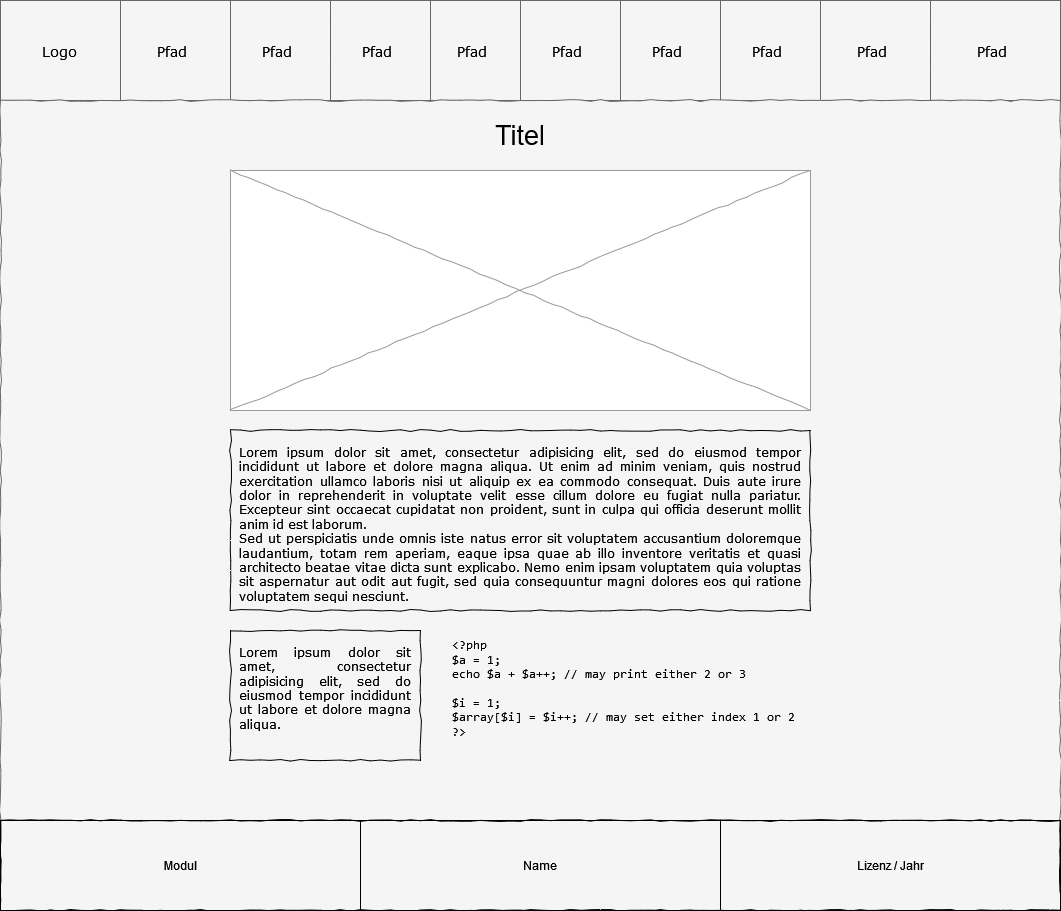

The diagram above was exported from draw.io. Its source (the exported page's mxGraphModel, read from the mxfile embedded in the PNG):
<mxGraphModel dx="2954" dy="1163" grid="1" gridSize="10" guides="1" tooltips="1" connect="1" arrows="1" fold="1" page="1" pageScale="1" pageWidth="1100" pageHeight="850" background="#ffffff" math="0" shadow="0">
  <root>
    <mxCell id="0" />
    <mxCell id="1" parent="0" />
    <mxCell id="677b7b8949515195-10" value="" style="whiteSpace=wrap;html=1;rounded=0;shadow=0;labelBackgroundColor=none;strokeWidth=1;fillColor=none;fontFamily=Verdana;fontSize=12;align=center;comic=1;" parent="1" vertex="1">
      <mxGeometry x="20" y="40" width="1060" height="100" as="geometry" />
    </mxCell>
    <mxCell id="mOJN5g3MUiLkD0u9wFjz-17" value="" style="whiteSpace=wrap;html=1;fillColor=#f5f5f5;fontColor=#333333;strokeColor=#666666;" vertex="1" parent="1">
      <mxGeometry x="840" y="40" width="110" height="100" as="geometry" />
    </mxCell>
    <mxCell id="mOJN5g3MUiLkD0u9wFjz-16" value="" style="whiteSpace=wrap;html=1;fillColor=#f5f5f5;fontColor=#333333;strokeColor=#666666;" vertex="1" parent="1">
      <mxGeometry x="740" y="40" width="100" height="100" as="geometry" />
    </mxCell>
    <mxCell id="mOJN5g3MUiLkD0u9wFjz-14" value="" style="whiteSpace=wrap;html=1;fillColor=#f5f5f5;fontColor=#333333;strokeColor=#666666;" vertex="1" parent="1">
      <mxGeometry x="640" y="40" width="100" height="100" as="geometry" />
    </mxCell>
    <mxCell id="mOJN5g3MUiLkD0u9wFjz-13" value="" style="whiteSpace=wrap;html=1;fillColor=#f5f5f5;fontColor=#333333;strokeColor=#666666;" vertex="1" parent="1">
      <mxGeometry x="540" y="40" width="100" height="100" as="geometry" />
    </mxCell>
    <mxCell id="mOJN5g3MUiLkD0u9wFjz-12" value="" style="whiteSpace=wrap;html=1;fillColor=#f5f5f5;fontColor=#333333;strokeColor=#666666;" vertex="1" parent="1">
      <mxGeometry x="450" y="40" width="90" height="100" as="geometry" />
    </mxCell>
    <mxCell id="mOJN5g3MUiLkD0u9wFjz-11" value="" style="whiteSpace=wrap;html=1;fillColor=#f5f5f5;fontColor=#333333;strokeColor=#666666;" vertex="1" parent="1">
      <mxGeometry x="350" y="40" width="100" height="100" as="geometry" />
    </mxCell>
    <mxCell id="mOJN5g3MUiLkD0u9wFjz-10" value="" style="whiteSpace=wrap;html=1;fillColor=#f5f5f5;fontColor=#333333;strokeColor=#666666;" vertex="1" parent="1">
      <mxGeometry x="250" y="40" width="100" height="100" as="geometry" />
    </mxCell>
    <mxCell id="mOJN5g3MUiLkD0u9wFjz-9" value="" style="whiteSpace=wrap;html=1;fillColor=#f5f5f5;fontColor=#333333;strokeColor=#666666;" vertex="1" parent="1">
      <mxGeometry x="140" y="40" width="110" height="100" as="geometry" />
    </mxCell>
    <mxCell id="mOJN5g3MUiLkD0u9wFjz-8" value="" style="whiteSpace=wrap;html=1;fillColor=#f5f5f5;fontColor=#333333;strokeColor=#666666;" vertex="1" parent="1">
      <mxGeometry x="20" y="40" width="120" height="100" as="geometry" />
    </mxCell>
    <mxCell id="mOJN5g3MUiLkD0u9wFjz-18" value="" style="whiteSpace=wrap;html=1;fillColor=#f5f5f5;fontColor=#333333;strokeColor=#666666;" vertex="1" parent="1">
      <mxGeometry x="950" y="40" width="130" height="100" as="geometry" />
    </mxCell>
    <mxCell id="677b7b8949515195-1" value="" style="whiteSpace=wrap;html=1;rounded=0;shadow=0;labelBackgroundColor=none;strokeColor=#666666;strokeWidth=1;fillColor=#f5f5f5;fontFamily=Verdana;fontSize=12;fontColor=#333333;align=center;comic=1;" parent="1" vertex="1">
      <mxGeometry x="20" y="140" width="1060" height="810" as="geometry" />
    </mxCell>
    <mxCell id="677b7b8949515195-11" value="Logo" style="text;html=1;points=[];align=left;verticalAlign=top;spacingTop=-4;fontSize=14;fontFamily=Verdana" parent="1" vertex="1">
      <mxGeometry x="60" y="80" width="40" height="20" as="geometry" />
    </mxCell>
    <mxCell id="677b7b8949515195-15" value="&lt;div style=&quot;text-align: justify&quot;&gt;&lt;span&gt;Lorem ipsum dolor sit amet, consectetur adipisicing elit, sed do eiusmod tempor incididunt ut labore et dolore magna aliqua. Ut enim ad minim veniam, quis nostrud exercitation ullamco laboris nisi ut aliquip ex ea commodo consequat. Duis aute irure dolor in reprehenderit in voluptate velit esse cillum dolore eu fugiat nulla pariatur. Excepteur sint occaecat cupidatat non proident, sunt in culpa qui officia deserunt mollit anim id est laborum.&lt;/span&gt;&lt;/div&gt;&lt;div style=&quot;text-align: justify&quot;&gt;&lt;span&gt;Sed ut perspiciatis unde omnis iste natus error sit voluptatem accusantium doloremque laudantium, totam rem aperiam, eaque ipsa quae ab illo inventore veritatis et quasi architecto beatae vitae dicta sunt explicabo. Nemo enim ipsam voluptatem quia voluptas sit aspernatur aut odit aut fugit, sed quia consequuntur magni dolores eos qui ratione voluptatem sequi nesciunt.&amp;nbsp;&lt;/span&gt;&lt;/div&gt;" style="whiteSpace=wrap;html=1;rounded=0;shadow=0;labelBackgroundColor=none;strokeWidth=1;fillColor=none;fontFamily=Verdana;fontSize=12;align=center;verticalAlign=top;spacing=10;comic=1;" parent="1" vertex="1">
      <mxGeometry x="250" y="470" width="580" height="180" as="geometry" />
    </mxCell>
    <mxCell id="677b7b8949515195-16" value="" style="verticalLabelPosition=bottom;shadow=0;dashed=0;align=center;html=1;verticalAlign=top;strokeWidth=1;shape=mxgraph.mockup.graphics.simpleIcon;strokeColor=#999999;rounded=0;labelBackgroundColor=none;fontFamily=Verdana;fontSize=14;fontColor=#000000;comic=1;" parent="1" vertex="1">
      <mxGeometry x="250" y="210" width="580" height="240" as="geometry" />
    </mxCell>
    <mxCell id="mOJN5g3MUiLkD0u9wFjz-1" value="" style="whiteSpace=wrap;html=1;rounded=0;shadow=0;labelBackgroundColor=none;strokeWidth=1;fillColor=none;fontFamily=Verdana;fontSize=12;align=center;comic=1;" vertex="1" parent="1">
      <mxGeometry x="20" y="860" width="1060" height="90" as="geometry" />
    </mxCell>
    <mxCell id="mOJN5g3MUiLkD0u9wFjz-19" value="Titel" style="text;html=1;strokeColor=none;fillColor=none;align=center;verticalAlign=middle;whiteSpace=wrap;rounded=0;fontSize=27;" vertex="1" parent="1">
      <mxGeometry x="250" y="160" width="580" height="30" as="geometry" />
    </mxCell>
    <mxCell id="mOJN5g3MUiLkD0u9wFjz-20" value="&lt;div style=&quot;text-align: justify&quot;&gt;&lt;span&gt;Lorem ipsum dolor sit amet, consectetur adipisicing elit, sed do eiusmod tempor incididunt ut labore et dolore magna aliqua.&lt;br&gt;&lt;/span&gt;&lt;/div&gt;" style="whiteSpace=wrap;html=1;rounded=0;shadow=0;labelBackgroundColor=none;strokeWidth=1;fillColor=none;fontFamily=Verdana;fontSize=12;align=center;verticalAlign=top;spacing=10;comic=1;" vertex="1" parent="1">
      <mxGeometry x="250" y="670" width="190" height="130" as="geometry" />
    </mxCell>
    <mxCell id="mOJN5g3MUiLkD0u9wFjz-22" value="&#10;&lt;div class=&quot;example-contents&quot;&gt;&#10;&lt;div class=&quot;phpcode&quot;&gt;&lt;code&gt;&lt;span style=&quot;&quot;&gt;&#10;&lt;span style=&quot;&quot;&gt;&amp;lt;?php&lt;br&gt;$a &lt;/span&gt;&lt;span style=&quot;&quot;&gt;= &lt;/span&gt;&lt;span style=&quot;&quot;&gt;1&lt;/span&gt;&lt;span style=&quot;&quot;&gt;;&lt;br&gt;echo &lt;/span&gt;&lt;span style=&quot;&quot;&gt;$a &lt;/span&gt;&lt;span style=&quot;&quot;&gt;+ &lt;/span&gt;&lt;span style=&quot;&quot;&gt;$a&lt;/span&gt;&lt;span style=&quot;&quot;&gt;++; &lt;/span&gt;&lt;span style=&quot;&quot;&gt;// may print either 2 or 3&lt;br&gt;&lt;br&gt;&lt;/span&gt;&lt;span style=&quot;&quot;&gt;$i &lt;/span&gt;&lt;span style=&quot;&quot;&gt;= &lt;/span&gt;&lt;span style=&quot;&quot;&gt;1&lt;/span&gt;&lt;span style=&quot;&quot;&gt;;&lt;br&gt;&lt;/span&gt;&lt;span style=&quot;&quot;&gt;$array&lt;/span&gt;&lt;span style=&quot;&quot;&gt;[&lt;/span&gt;&lt;span style=&quot;&quot;&gt;$i&lt;/span&gt;&lt;span style=&quot;&quot;&gt;] = &lt;/span&gt;&lt;span style=&quot;&quot;&gt;$i&lt;/span&gt;&lt;span style=&quot;&quot;&gt;++; &lt;/span&gt;&lt;span style=&quot;&quot;&gt;// may set either index 1 or 2&lt;br&gt;&lt;/span&gt;&lt;span style=&quot;&quot;&gt;?&amp;gt;&lt;/span&gt;&#10;&lt;/span&gt;&#10;&lt;/code&gt;&lt;/div&gt;&#10;     &lt;/div&gt;&#10;&#10;" style="text;html=1;strokeColor=none;fillColor=none;align=left;verticalAlign=middle;whiteSpace=wrap;rounded=0;fontColor=default;" vertex="1" parent="1">
      <mxGeometry x="470" y="670" width="360" height="130" as="geometry" />
    </mxCell>
    <mxCell id="mOJN5g3MUiLkD0u9wFjz-24" value="Modul" style="whiteSpace=wrap;html=1;fillColor=none;" vertex="1" parent="1">
      <mxGeometry x="20" y="860" width="360" height="90" as="geometry" />
    </mxCell>
    <mxCell id="mOJN5g3MUiLkD0u9wFjz-25" value="Name" style="whiteSpace=wrap;html=1;fillColor=none;" vertex="1" parent="1">
      <mxGeometry x="380" y="860" width="360" height="90" as="geometry" />
    </mxCell>
    <mxCell id="mOJN5g3MUiLkD0u9wFjz-26" value="Lizenz / Jahr" style="whiteSpace=wrap;html=1;fillColor=none;" vertex="1" parent="1">
      <mxGeometry x="740" y="860" width="340" height="90" as="geometry" />
    </mxCell>
    <mxCell id="mOJN5g3MUiLkD0u9wFjz-27" value="Pfad" style="text;html=1;points=[];align=left;verticalAlign=top;spacingTop=-4;fontSize=14;fontFamily=Verdana" vertex="1" parent="1">
      <mxGeometry x="175" y="80" width="40" height="20" as="geometry" />
    </mxCell>
    <mxCell id="mOJN5g3MUiLkD0u9wFjz-28" value="Pfad" style="text;html=1;points=[];align=left;verticalAlign=top;spacingTop=-4;fontSize=14;fontFamily=Verdana" vertex="1" parent="1">
      <mxGeometry x="280" y="80" width="40" height="20" as="geometry" />
    </mxCell>
    <mxCell id="mOJN5g3MUiLkD0u9wFjz-29" value="Pfad" style="text;html=1;points=[];align=left;verticalAlign=top;spacingTop=-4;fontSize=14;fontFamily=Verdana" vertex="1" parent="1">
      <mxGeometry x="380" y="80" width="40" height="20" as="geometry" />
    </mxCell>
    <mxCell id="mOJN5g3MUiLkD0u9wFjz-30" value="Pfad" style="text;html=1;points=[];align=left;verticalAlign=top;spacingTop=-4;fontSize=14;fontFamily=Verdana" vertex="1" parent="1">
      <mxGeometry x="475" y="80" width="40" height="20" as="geometry" />
    </mxCell>
    <mxCell id="mOJN5g3MUiLkD0u9wFjz-31" value="Pfad" style="text;html=1;points=[];align=left;verticalAlign=top;spacingTop=-4;fontSize=14;fontFamily=Verdana" vertex="1" parent="1">
      <mxGeometry x="570" y="80" width="40" height="20" as="geometry" />
    </mxCell>
    <mxCell id="mOJN5g3MUiLkD0u9wFjz-32" value="Pfad" style="text;html=1;points=[];align=left;verticalAlign=top;spacingTop=-4;fontSize=14;fontFamily=Verdana" vertex="1" parent="1">
      <mxGeometry x="670" y="80" width="40" height="20" as="geometry" />
    </mxCell>
    <mxCell id="mOJN5g3MUiLkD0u9wFjz-33" value="Pfad" style="text;html=1;points=[];align=left;verticalAlign=top;spacingTop=-4;fontSize=14;fontFamily=Verdana" vertex="1" parent="1">
      <mxGeometry x="770" y="80" width="40" height="20" as="geometry" />
    </mxCell>
    <mxCell id="mOJN5g3MUiLkD0u9wFjz-34" value="Pfad" style="text;html=1;points=[];align=left;verticalAlign=top;spacingTop=-4;fontSize=14;fontFamily=Verdana" vertex="1" parent="1">
      <mxGeometry x="875" y="80" width="40" height="20" as="geometry" />
    </mxCell>
    <mxCell id="mOJN5g3MUiLkD0u9wFjz-35" value="Pfad" style="text;html=1;points=[];align=left;verticalAlign=top;spacingTop=-4;fontSize=14;fontFamily=Verdana" vertex="1" parent="1">
      <mxGeometry x="995" y="80" width="40" height="20" as="geometry" />
    </mxCell>
  </root>
</mxGraphModel>